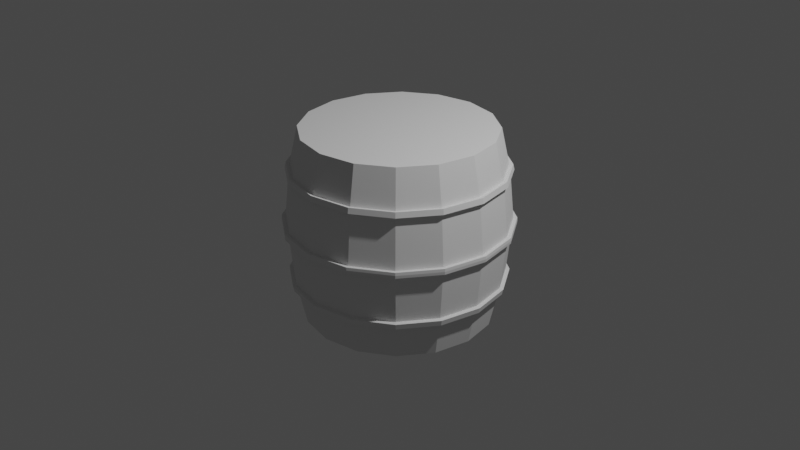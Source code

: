 # Source: barrel.blend  (saved by Blender 3.6.11; exported with 4.5.12 LTS)
import bpy
from mathutils import Matrix  # noqa: F401  (used for matrix-valued properties, if any)

bpy.ops.wm.read_factory_settings(use_empty=True)
scene = bpy.context.scene
scene.name = 'Scene'

# ---- collections
col_collection = bpy.data.collections.new('Collection'); scene.collection.children.link(col_collection)

# ---- world
world_world = bpy.data.worlds.new('World'); scene.world = world_world
world_world.use_nodes = True; world_world.node_tree.nodes.clear()
_N = world_world.node_tree.nodes; _L = world_world.node_tree.links
n0 = _N.new('ShaderNodeOutputWorld'); n0.name = 'World Output'; n0.location = (300, 300)
n1 = _N.new('ShaderNodeBackground'); n1.name = 'Background'; n1.location = (10, 300)
n1.inputs[0].default_value = (0.05088, 0.05088, 0.05088, 1.0)
_L.new(n1.outputs[0], n0.inputs[0])
n0.is_active_output = True
world_world.color = (0.05088, 0.05088, 0.05088)
world_world.use_sun_shadow = False
world_world.sun_shadow_jitter_overblur = 0.0

# ---- cameras
cam_camera = bpy.data.cameras.new('Camera')
cam_camera.clip_end = 100.0
cam_camera.ortho_scale = 7.314

# ---- lights
light_light = bpy.data.lights.new('Light', 'POINT')
light_light.transmission_factor = 0.0
light_light.energy = 1000.0
light_light.shadow_soft_size = 0.1
light_light.shadow_maximum_resolution = 0.006
light_light.use_absolute_resolution = True

# ---- meshes
me_cylinder_001 = bpy.data.meshes.new('Cylinder.001')
me_cylinder_001.from_pydata([(0.0, 1.0, -1.0), (0.0, 1.0, 1.0), (0.3827, 0.9239, -1.0), (0.3827, 0.9239, 1.0), (0.7071, 0.7071, -1.0), (0.7071, 0.7071, 1.0), (0.9239, 0.3827, -1.0), (0.9239, 0.3827, 1.0), (1.0, 0.0, -1.0), (1.0, 0.0, 1.0), (0.9239, -0.3827, -1.0), (0.9239, -0.3827, 1.0), (0.7071, -0.7071, -1.0), (0.7071, -0.7071, 1.0), (0.3827, -0.9239, -1.0), (0.3827, -0.9239, 1.0), (0.0, -1.0, -1.0), (0.0, -1.0, 1.0), (-0.3827, -0.9239, -1.0), (-0.3827, -0.9239, 1.0), (-0.7071, -0.7071, -1.0), (-0.7071, -0.7071, 1.0), (-0.9239, -0.3827, -1.0), (-0.9239, -0.3827, 1.0), (-1.0, 0.0, -1.0), (-1.0, 0.0, 1.0), (-0.9239, 0.3827, -1.0), (-0.9239, 0.3827, 1.0), (-0.7071, 0.7071, -1.0), (-0.7071, 0.7071, 1.0), (-0.3827, 0.9239, -1.0), (-0.3827, 0.9239, 1.0), (-3.725e-10, 1.1, -0.55), (-3.725e-10, 1.1, 0.55), (0.421, 1.016, 0.55), (0.421, 1.016, -0.55), (0.7778, 0.7778, 0.55), (0.7778, 0.7778, -0.55), (1.016, 0.421, 0.55), (1.016, 0.421, -0.55), (1.1, -1.242e-09, 0.55), (1.1, -1.242e-09, -0.55), (1.016, -0.421, 0.55), (1.016, -0.421, -0.55), (0.7778, -0.7778, 0.55), (0.7778, -0.7778, -0.55), (0.421, -1.016, 0.55), (0.421, -1.016, -0.55), (-3.725e-10, -1.1, 0.55), (-3.725e-10, -1.1, -0.55), (-0.421, -1.016, 0.55), (-0.421, -1.016, -0.55), (-0.7778, -0.7778, 0.55), (-0.7778, -0.7778, -0.55), (-1.016, -0.421, 0.55), (-1.016, -0.421, -0.55), (-1.1, -1.242e-09, 0.55), (-1.1, -1.242e-09, -0.55), (-1.016, 0.421, 0.55), (-1.016, 0.421, -0.55), (-0.7778, 0.7778, 0.55), (-0.7778, 0.7778, -0.55), (-0.421, 1.016, 0.55), (-0.421, 1.016, -0.55), (-3.256e-10, 1.087, 0.6067), (0.4161, 1.005, 0.6067), (0.7689, 0.7689, 0.6067), (1.005, 0.4161, 0.6067), (1.087, -1.085e-09, 0.6067), (1.005, -0.4161, 0.6067), (0.7689, -0.7689, 0.6067), (0.4161, -1.005, 0.6067), (-3.256e-10, -1.087, 0.6067), (-0.4161, -1.005, 0.6067), (-0.7689, -0.7689, 0.6067), (-1.005, -0.4161, 0.6067), (-1.087, -1.085e-09, 0.6067), (-1.005, 0.4161, 0.6067), (-0.7689, 0.7689, 0.6067), (-0.4161, 1.005, 0.6067), (0.4159, 1.004, -0.6094), (0.7685, 0.7685, -0.6094), (1.004, 0.4159, -0.6094), (1.087, -1.078e-09, -0.6094), (1.004, -0.4159, -0.6094), (0.7685, -0.7685, -0.6094), (0.4159, -1.004, -0.6094), (-3.234e-10, -1.087, -0.6094), (-0.4159, -1.004, -0.6094), (-0.7685, -0.7685, -0.6094), (-1.004, -0.4159, -0.6094), (-1.087, -1.078e-09, -0.6094), (-1.004, 0.4159, -0.6094), (-0.7685, 0.7685, -0.6094), (-0.4159, 1.004, -0.6094), (-3.234e-10, 1.087, -0.6094), (-0.4409, 1.065, 0.0275), (-0.4409, 1.065, -0.0275), (5.83e-10, 1.152, -0.0275), (5.83e-10, 1.152, 0.0275), (-0.8148, 0.8148, 0.0275), (-0.8148, 0.8148, -0.0275), (-1.065, 0.4409, 0.0275), (-1.065, 0.4409, -0.0275), (-1.152, -1.655e-09, 0.0275), (-1.152, -1.655e-09, -0.0275), (-1.065, -0.4409, 0.0275), (-1.065, -0.4409, -0.0275), (-0.8148, -0.8148, 0.0275), (-0.8148, -0.8148, -0.0275), (-0.4409, -1.065, 0.0275), (-0.4409, -1.065, -0.0275), (5.83e-10, -1.152, 0.0275), (5.83e-10, -1.152, -0.0275), (0.4409, -1.065, 0.0275), (0.4409, -1.065, -0.0275), (0.8148, -0.8148, 0.0275), (0.8148, -0.8148, -0.0275), (1.065, -0.4409, 0.0275), (1.065, -0.4409, -0.0275), (1.152, -1.655e-09, 0.0275), (1.152, -1.655e-09, -0.0275), (1.065, 0.4409, 0.0275), (1.065, 0.4409, -0.0275), (0.8148, 0.8148, 0.0275), (0.8148, 0.8148, -0.0275), (0.4409, 1.065, 0.0275), (0.4409, 1.065, -0.0275)], [], [(64, 1, 3, 65), (65, 3, 5, 66), (66, 5, 7, 67), (67, 7, 9, 68), (68, 9, 11, 69), (69, 11, 13, 70), (70, 13, 15, 71), (71, 15, 17, 72), (72, 17, 19, 73), (73, 19, 21, 74), (74, 21, 23, 75), (75, 23, 25, 76), (76, 25, 27, 77), (77, 27, 29, 78), (78, 29, 31, 79), (79, 31, 1, 64), (0, 2, 4, 6, 8, 10, 12, 14, 16, 18, 20, 22, 24, 26, 28, 30), (0, 95, 80, 2), (2, 80, 81, 4), (4, 81, 82, 6), (6, 82, 83, 8), (8, 83, 84, 10), (10, 84, 85, 12), (12, 85, 86, 14), (14, 86, 87, 16), (16, 87, 88, 18), (18, 88, 89, 20), (20, 89, 90, 22), (22, 90, 91, 24), (24, 91, 92, 26), (26, 92, 93, 28), (28, 93, 94, 30), (30, 94, 95, 0), (96, 62, 33, 99), (61, 101, 97, 63), (63, 97, 98, 32), (99, 33, 34, 126), (100, 60, 62, 96), (59, 103, 101, 61), (102, 58, 60, 100), (57, 105, 103, 59), (104, 56, 58, 102), (55, 107, 105, 57), (106, 54, 56, 104), (53, 109, 107, 55), (108, 52, 54, 106), (51, 111, 109, 53), (110, 50, 52, 108), (49, 113, 111, 51), (112, 48, 50, 110), (47, 115, 113, 49), (114, 46, 48, 112), (45, 117, 115, 47), (116, 44, 46, 114), (43, 119, 117, 45), (118, 42, 44, 116), (41, 121, 119, 43), (120, 40, 42, 118), (39, 123, 121, 41), (122, 38, 40, 120), (37, 125, 123, 39), (124, 36, 38, 122), (35, 127, 125, 37), (126, 34, 36, 124), (32, 98, 127, 35)])
_uv = me_cylinder_001.uv_layers.new(name='UVMap')
_uv.uv.foreach_set('vector', [1.0, 0.8908, 1.0, 1.0, 0.9375, 1.0, 0.9375, 0.8908, 0.9375, 0.8908, 0.9375, 1.0, 0.875, 1.0, 0.875, 0.8908, 0.875, 0.8908, 0.875, 1.0, 0.8125, 1.0, 0.8125, 0.8908, 0.8125, 0.8908, 0.8125, 1.0, 0.75, 1.0, 0.75, 0.8908, 0.75, 0.8908, 0.75, 1.0, 0.6875, 1.0, 0.6875, 0.8908, 0.6875, 0.8908, 0.6875, 1.0, 0.625, 1.0, 0.625, 0.8908, 0.625, 0.8908, 0.625, 1.0, 0.5625, 1.0, 0.5625, 0.8908, 0.5625, 0.8908, 0.5625, 1.0, 0.5, 1.0, 0.5, 0.8908, 0.5, 0.8908, 0.5, 1.0, 0.4375, 1.0, 0.4375, 0.8908, 0.4375, 0.8908, 0.4375, 1.0, 0.375, 1.0, 0.375, 0.8908, 0.375, 0.8908, 0.375, 1.0, 0.3125, 1.0, 0.3125, 0.8908, 0.3125, 0.8908, 0.3125, 1.0, 0.25, 1.0, 0.25, 0.8908, 0.25, 0.8908, 0.25, 1.0, 0.1875, 1.0, 0.1875, 0.8908, 0.1875, 0.8908, 0.1875, 1.0, 0.125, 1.0, 0.125, 0.8908, 0.125, 0.8908, 0.125, 1.0, 0.0625, 1.0, 0.0625, 0.8908, 0.0625, 0.8908, 0.0625, 1.0, 0.0, 1.0, 0.0, 0.8908, 0.75, 0.49, 0.8418, 0.4717, 0.9197, 0.4197, 0.9717, 0.3418, 0.99, 0.25, 0.9717, 0.1582, 0.9197, 0.08029, 0.8418, 0.02827, 0.75, 0.01, 0.6582, 0.02827, 0.5803, 0.08029, 0.5283, 0.1582, 0.51, 0.25, 0.5283, 0.3418, 0.5803, 0.4197, 0.6582, 0.4717, 1.0, 0.5, 1.0, 0.6085, 0.9375, 0.6085, 0.9375, 0.5, 0.9375, 0.5, 0.9375, 0.6085, 0.875, 0.6085, 0.875, 0.5, 0.875, 0.5, 0.875, 0.6085, 0.8125, 0.6085, 0.8125, 0.5, 0.8125, 0.5, 0.8125, 0.6085, 0.75, 0.6085, 0.75, 0.5, 0.75, 0.5, 0.75, 0.6085, 0.6875, 0.6085, 0.6875, 0.5, 0.6875, 0.5, 0.6875, 0.6085, 0.625, 0.6085, 0.625, 0.5, 0.625, 0.5, 0.625, 0.6085, 0.5625, 0.6085, 0.5625, 0.5, 0.5625, 0.5, 0.5625, 0.6085, 0.5, 0.6085, 0.5, 0.5, 0.5, 0.5, 0.5, 0.6085, 0.4375, 0.6085, 0.4375, 0.5, 0.4375, 0.5, 0.4375, 0.6085, 0.375, 0.6085, 0.375, 0.5, 0.375, 0.5, 0.375, 0.6085, 0.3125, 0.6085, 0.3125, 0.5, 0.3125, 0.5, 0.3125, 0.6085, 0.25, 0.6085, 0.25, 0.5, 0.25, 0.5, 0.25, 0.6085, 0.1875, 0.6085, 0.1875, 0.5, 0.1875, 0.5, 0.1875, 0.6085, 0.125, 0.6085, 0.125, 0.5, 0.125, 0.5, 0.125, 0.6085, 0.0625, 0.6085, 0.0625, 0.5, 0.0625, 0.5, 0.0625, 0.6085, 0.0, 0.6085, 0.0, 0.5, 0.0625, 0.7563, 0.0625, 0.875, 0.0, 0.875, 0.0, 0.7562, 0.125, 0.625, 0.125, 0.7437, 0.0625, 0.7437, 0.0625, 0.625, 0.0625, 0.625, 0.0625, 0.7437, 0.0, 0.7437, 0.0, 0.625, 1.0, 0.7562, 1.0, 0.875, 0.9375, 0.875, 0.9375, 0.7562, 0.125, 0.7562, 0.125, 0.875, 0.0625, 0.875, 0.0625, 0.7563, 0.1875, 0.625, 0.1875, 0.7437, 0.125, 0.7437, 0.125, 0.625, 0.1875, 0.7562, 0.1875, 0.875, 0.125, 0.875, 0.125, 0.7562, 0.25, 0.625, 0.25, 0.7437, 0.1875, 0.7437, 0.1875, 0.625, 0.25, 0.7562, 0.25, 0.875, 0.1875, 0.875, 0.1875, 0.7562, 0.3125, 0.625, 0.3125, 0.7437, 0.25, 0.7437, 0.25, 0.625, 0.3125, 0.7563, 0.3125, 0.875, 0.25, 0.875, 0.25, 0.7562, 0.375, 0.625, 0.375, 0.7437, 0.3125, 0.7437, 0.3125, 0.625, 0.375, 0.7562, 0.375, 0.875, 0.3125, 0.875, 0.3125, 0.7563, 0.4375, 0.625, 0.4375, 0.7437, 0.375, 0.7437, 0.375, 0.625, 0.4375, 0.7562, 0.4375, 0.875, 0.375, 0.875, 0.375, 0.7562, 0.5, 0.625, 0.5, 0.7437, 0.4375, 0.7437, 0.4375, 0.625, 0.5, 0.7562, 0.5, 0.875, 0.4375, 0.875, 0.4375, 0.7562, 0.5625, 0.625, 0.5625, 0.7437, 0.5, 0.7437, 0.5, 0.625, 0.5625, 0.7563, 0.5625, 0.875, 0.5, 0.875, 0.5, 0.7562, 0.625, 0.625, 0.625, 0.7437, 0.5625, 0.7437, 0.5625, 0.625, 0.625, 0.7562, 0.625, 0.875, 0.5625, 0.875, 0.5625, 0.7563, 0.6875, 0.625, 0.6875, 0.7437, 0.625, 0.7437, 0.625, 0.625, 0.6875, 0.7562, 0.6875, 0.875, 0.625, 0.875, 0.625, 0.7562, 0.75, 0.625, 0.75, 0.7437, 0.6875, 0.7437, 0.6875, 0.625, 0.75, 0.7562, 0.75, 0.875, 0.6875, 0.875, 0.6875, 0.7562, 0.8125, 0.625, 0.8125, 0.7437, 0.75, 0.7437, 0.75, 0.625, 0.8125, 0.7563, 0.8125, 0.875, 0.75, 0.875, 0.75, 0.7562, 0.875, 0.625, 0.875, 0.7437, 0.8125, 0.7437, 0.8125, 0.625, 0.875, 0.7562, 0.875, 0.875, 0.8125, 0.875, 0.8125, 0.7563, 0.9375, 0.625, 0.9375, 0.7437, 0.875, 0.7437, 0.875, 0.625, 0.9375, 0.7562, 0.9375, 0.875, 0.875, 0.875, 0.875, 0.7562, 1.0, 0.625, 1.0, 0.7437, 0.9375, 0.7437, 0.9375, 0.625])
me_cylinder_001.update()
me_cylinder_003 = bpy.data.meshes.new('Cylinder.003')
me_cylinder_003.from_pydata([(0.0, 1.0, 1.0), (0.3827, 0.9239, 1.0), (0.7071, 0.7071, 1.0), (0.9239, 0.3827, 1.0), (1.0, 0.0, 1.0), (0.9239, -0.3827, 1.0), (0.7071, -0.7071, 1.0), (0.3827, -0.9239, 1.0), (0.0, -1.0, 1.0), (-0.3827, -0.9239, 1.0), (-0.7071, -0.7071, 1.0), (-0.9239, -0.3827, 1.0), (-1.0, 0.0, 1.0), (-0.9239, 0.3827, 1.0), (-0.7071, 0.7071, 1.0), (-0.3827, 0.9239, 1.0)], [], [(1, 0, 15, 14, 13, 12, 11, 10, 9, 8, 7, 6, 5, 4, 3, 2)])
_uv = me_cylinder_003.uv_layers.new(name='UVMap')
_uv.uv.foreach_set('vector', [0.3418, 0.4717, 0.25, 0.49, 0.1582, 0.4717, 0.08029, 0.4197, 0.02827, 0.3418, 0.01, 0.25, 0.02827, 0.1582, 0.08029, 0.08029, 0.1582, 0.02827, 0.25, 0.01, 0.3418, 0.02827, 0.4197, 0.08029, 0.4717, 0.1582, 0.49, 0.25, 0.4717, 0.3418, 0.4197, 0.4197])
me_cylinder_003.update()
me_cylinder_002 = bpy.data.meshes.new('Cylinder.002')
me_cylinder_002.from_pydata([(-3.725e-10, 1.1, -0.55), (-3.725e-10, 1.1, 0.55), (0.421, 1.016, 0.55), (0.421, 1.016, -0.55), (0.7778, 0.7778, 0.55), (0.7778, 0.7778, -0.55), (1.016, 0.421, 0.55), (1.016, 0.421, -0.55), (1.1, -1.242e-09, 0.55), (1.1, -1.242e-09, -0.55), (1.016, -0.421, 0.55), (1.016, -0.421, -0.55), (0.7778, -0.7778, 0.55), (0.7778, -0.7778, -0.55), (0.421, -1.016, 0.55), (0.421, -1.016, -0.55), (-3.725e-10, -1.1, 0.55), (-3.725e-10, -1.1, -0.55), (-0.421, -1.016, 0.55), (-0.421, -1.016, -0.55), (-0.7778, -0.7778, 0.55), (-0.7778, -0.7778, -0.55), (-1.016, -0.421, 0.55), (-1.016, -0.421, -0.55), (-1.1, -1.242e-09, 0.55), (-1.1, -1.242e-09, -0.55), (-1.016, 0.421, 0.55), (-1.016, 0.421, -0.55), (-0.7778, 0.7778, 0.55), (-0.7778, 0.7778, -0.55), (-0.421, 1.016, 0.55), (-0.421, 1.016, -0.55), (-3.256e-10, 1.087, 0.6067), (0.4161, 1.005, 0.6067), (0.7689, 0.7689, 0.6067), (1.005, 0.4161, 0.6067), (1.087, -1.085e-09, 0.6067), (1.005, -0.4161, 0.6067), (0.7689, -0.7689, 0.6067), (0.4161, -1.005, 0.6067), (-3.256e-10, -1.087, 0.6067), (-0.4161, -1.005, 0.6067), (-0.7689, -0.7689, 0.6067), (-1.005, -0.4161, 0.6067), (-1.087, -1.085e-09, 0.6067), (-1.005, 0.4161, 0.6067), (-0.7689, 0.7689, 0.6067), (-0.4161, 1.005, 0.6067), (0.4159, 1.004, -0.6094), (0.7685, 0.7685, -0.6094), (1.004, 0.4159, -0.6094), (1.087, -1.078e-09, -0.6094), (1.004, -0.4159, -0.6094), (0.7685, -0.7685, -0.6094), (0.4159, -1.004, -0.6094), (-3.234e-10, -1.087, -0.6094), (-0.4159, -1.004, -0.6094), (-0.7685, -0.7685, -0.6094), (-1.004, -0.4159, -0.6094), (-1.087, -1.078e-09, -0.6094), (-1.004, 0.4159, -0.6094), (-0.7685, 0.7685, -0.6094), (-0.4159, 1.004, -0.6094), (-3.234e-10, 1.087, -0.6094), (6.333e-10, 1.155, 0.0), (0.442, 1.067, 0.0), (0.8167, 0.8167, 0.0), (1.067, 0.442, 0.0), (1.155, -1.676e-09, 0.0), (1.067, -0.442, 0.0), (0.8167, -0.8167, 0.0), (0.442, -1.067, 0.0), (6.333e-10, -1.155, 0.0), (-0.442, -1.067, 0.0), (-0.8167, -0.8167, 0.0), (-1.067, -0.442, 0.0), (-1.155, -1.676e-09, 0.0), (-1.067, 0.442, 0.0), (-0.8167, 0.8167, 0.0), (-0.442, 1.067, 0.0), (-0.4409, 1.065, 0.0275), (-0.4409, 1.065, -0.0275), (5.83e-10, 1.152, -0.0275), (5.83e-10, 1.152, 0.0275), (-0.8148, 0.8148, 0.0275), (-0.8148, 0.8148, -0.0275), (-1.065, 0.4409, 0.0275), (-1.065, 0.4409, -0.0275), (-1.152, -1.655e-09, 0.0275), (-1.152, -1.655e-09, -0.0275), (-1.065, -0.4409, 0.0275), (-1.065, -0.4409, -0.0275), (-0.8148, -0.8148, 0.0275), (-0.8148, -0.8148, -0.0275), (-0.4409, -1.065, 0.0275), (-0.4409, -1.065, -0.0275), (5.83e-10, -1.152, 0.0275), (5.83e-10, -1.152, -0.0275), (0.4409, -1.065, 0.0275), (0.4409, -1.065, -0.0275), (0.8148, -0.8148, 0.0275), (0.8148, -0.8148, -0.0275), (1.065, -0.4409, 0.0275), (1.065, -0.4409, -0.0275), (1.152, -1.655e-09, 0.0275), (1.152, -1.655e-09, -0.0275), (1.065, 0.4409, 0.0275), (1.065, 0.4409, -0.0275), (0.8148, 0.8148, 0.0275), (0.8148, 0.8148, -0.0275), (0.4409, 1.065, 0.0275), (0.4409, 1.065, -0.0275)], [], [(62, 31, 0, 63), (61, 29, 31, 62), (60, 27, 29, 61), (59, 25, 27, 60), (58, 23, 25, 59), (57, 21, 23, 58), (56, 19, 21, 57), (55, 17, 19, 56), (54, 15, 17, 55), (53, 13, 15, 54), (52, 11, 13, 53), (51, 9, 11, 52), (50, 7, 9, 51), (49, 5, 7, 50), (48, 3, 5, 49), (63, 0, 3, 48), (30, 47, 32, 1), (28, 46, 47, 30), (26, 45, 46, 28), (24, 44, 45, 26), (22, 43, 44, 24), (20, 42, 43, 22), (18, 41, 42, 20), (16, 40, 41, 18), (14, 39, 40, 16), (12, 38, 39, 14), (10, 37, 38, 12), (8, 36, 37, 10), (6, 35, 36, 8), (4, 34, 35, 6), (2, 33, 34, 4), (1, 32, 33, 2), (81, 79, 64, 82), (79, 80, 83, 64), (85, 78, 79, 81), (78, 84, 80, 79), (87, 77, 78, 85), (77, 86, 84, 78), (89, 76, 77, 87), (76, 88, 86, 77), (91, 75, 76, 89), (75, 90, 88, 76), (93, 74, 75, 91), (74, 92, 90, 75), (95, 73, 74, 93), (73, 94, 92, 74), (97, 72, 73, 95), (72, 96, 94, 73), (99, 71, 72, 97), (71, 98, 96, 72), (101, 70, 71, 99), (70, 100, 98, 71), (103, 69, 70, 101), (69, 102, 100, 70), (105, 68, 69, 103), (68, 104, 102, 69), (107, 67, 68, 105), (67, 106, 104, 68), (109, 66, 67, 107), (66, 108, 106, 67), (111, 65, 66, 109), (65, 110, 108, 66), (82, 64, 65, 111), (64, 83, 110, 65)])
_uv = me_cylinder_002.uv_layers.new(name='UVMap')
_uv.uv.foreach_set('vector', [0.0625, 0.6085, 0.0625, 0.625, 0.0, 0.625, 0.0, 0.6085, 0.125, 0.6085, 0.125, 0.625, 0.0625, 0.625, 0.0625, 0.6085, 0.1875, 0.6085, 0.1875, 0.625, 0.125, 0.625, 0.125, 0.6085, 0.25, 0.6085, 0.25, 0.625, 0.1875, 0.625, 0.1875, 0.6085, 0.3125, 0.6085, 0.3125, 0.625, 0.25, 0.625, 0.25, 0.6085, 0.375, 0.6085, 0.375, 0.625, 0.3125, 0.625, 0.3125, 0.6085, 0.4375, 0.6085, 0.4375, 0.625, 0.375, 0.625, 0.375, 0.6085, 0.5, 0.6085, 0.5, 0.625, 0.4375, 0.625, 0.4375, 0.6085, 0.5625, 0.6085, 0.5625, 0.625, 0.5, 0.625, 0.5, 0.6085, 0.625, 0.6085, 0.625, 0.625, 0.5625, 0.625, 0.5625, 0.6085, 0.6875, 0.6085, 0.6875, 0.625, 0.625, 0.625, 0.625, 0.6085, 0.75, 0.6085, 0.75, 0.625, 0.6875, 0.625, 0.6875, 0.6085, 0.8125, 0.6085, 0.8125, 0.625, 0.75, 0.625, 0.75, 0.6085, 0.875, 0.6085, 0.875, 0.625, 0.8125, 0.625, 0.8125, 0.6085, 0.9375, 0.6085, 0.9375, 0.625, 0.875, 0.625, 0.875, 0.6085, 1.0, 0.6085, 1.0, 0.625, 0.9375, 0.625, 0.9375, 0.6085, 0.0625, 0.875, 0.0625, 0.8908, 0.0, 0.8908, 0.0, 0.875, 0.125, 0.875, 0.125, 0.8908, 0.0625, 0.8908, 0.0625, 0.875, 0.1875, 0.875, 0.1875, 0.8908, 0.125, 0.8908, 0.125, 0.875, 0.25, 0.875, 0.25, 0.8908, 0.1875, 0.8908, 0.1875, 0.875, 0.3125, 0.875, 0.3125, 0.8908, 0.25, 0.8908, 0.25, 0.875, 0.375, 0.875, 0.375, 0.8908, 0.3125, 0.8908, 0.3125, 0.875, 0.4375, 0.875, 0.4375, 0.8908, 0.375, 0.8908, 0.375, 0.875, 0.5, 0.875, 0.5, 0.8908, 0.4375, 0.8908, 0.4375, 0.875, 0.5625, 0.875, 0.5625, 0.8908, 0.5, 0.8908, 0.5, 0.875, 0.625, 0.875, 0.625, 0.8908, 0.5625, 0.8908, 0.5625, 0.875, 0.6875, 0.875, 0.6875, 0.8908, 0.625, 0.8908, 0.625, 0.875, 0.75, 0.875, 0.75, 0.8908, 0.6875, 0.8908, 0.6875, 0.875, 0.8125, 0.875, 0.8125, 0.8908, 0.75, 0.8908, 0.75, 0.875, 0.875, 0.875, 0.875, 0.8908, 0.8125, 0.8908, 0.8125, 0.875, 0.9375, 0.875, 0.9375, 0.8908, 0.875, 0.8908, 0.875, 0.875, 1.0, 0.875, 1.0, 0.8908, 0.9375, 0.8908, 0.9375, 0.875, 0.0625, 0.7437, 0.0625, 0.75, 0.0, 0.75, 0.0, 0.7437, 0.0625, 0.75, 0.0625, 0.7563, 0.0, 0.7562, 0.0, 0.75, 0.125, 0.7437, 0.125, 0.75, 0.0625, 0.75, 0.0625, 0.7437, 0.125, 0.75, 0.125, 0.7562, 0.0625, 0.7563, 0.0625, 0.75, 0.1875, 0.7437, 0.1875, 0.75, 0.125, 0.75, 0.125, 0.7437, 0.1875, 0.75, 0.1875, 0.7562, 0.125, 0.7562, 0.125, 0.75, 0.25, 0.7437, 0.25, 0.75, 0.1875, 0.75, 0.1875, 0.7437, 0.25, 0.75, 0.25, 0.7562, 0.1875, 0.7562, 0.1875, 0.75, 0.3125, 0.7437, 0.3125, 0.75, 0.25, 0.75, 0.25, 0.7437, 0.3125, 0.75, 0.3125, 0.7563, 0.25, 0.7562, 0.25, 0.75, 0.375, 0.7437, 0.375, 0.75, 0.3125, 0.75, 0.3125, 0.7437, 0.375, 0.75, 0.375, 0.7562, 0.3125, 0.7563, 0.3125, 0.75, 0.4375, 0.7437, 0.4375, 0.75, 0.375, 0.75, 0.375, 0.7437, 0.4375, 0.75, 0.4375, 0.7562, 0.375, 0.7562, 0.375, 0.75, 0.5, 0.7437, 0.5, 0.75, 0.4375, 0.75, 0.4375, 0.7437, 0.5, 0.75, 0.5, 0.7562, 0.4375, 0.7562, 0.4375, 0.75, 0.5625, 0.7437, 0.5625, 0.75, 0.5, 0.75, 0.5, 0.7437, 0.5625, 0.75, 0.5625, 0.7563, 0.5, 0.7562, 0.5, 0.75, 0.625, 0.7437, 0.625, 0.75, 0.5625, 0.75, 0.5625, 0.7437, 0.625, 0.75, 0.625, 0.7562, 0.5625, 0.7563, 0.5625, 0.75, 0.6875, 0.7437, 0.6875, 0.75, 0.625, 0.75, 0.625, 0.7437, 0.6875, 0.75, 0.6875, 0.7562, 0.625, 0.7562, 0.625, 0.75, 0.75, 0.7437, 0.75, 0.75, 0.6875, 0.75, 0.6875, 0.7437, 0.75, 0.75, 0.75, 0.7562, 0.6875, 0.7562, 0.6875, 0.75, 0.8125, 0.7437, 0.8125, 0.75, 0.75, 0.75, 0.75, 0.7437, 0.8125, 0.75, 0.8125, 0.7563, 0.75, 0.7562, 0.75, 0.75, 0.875, 0.7437, 0.875, 0.75, 0.8125, 0.75, 0.8125, 0.7437, 0.875, 0.75, 0.875, 0.7562, 0.8125, 0.7563, 0.8125, 0.75, 0.9375, 0.7437, 0.9375, 0.75, 0.875, 0.75, 0.875, 0.7437, 0.9375, 0.75, 0.9375, 0.7562, 0.875, 0.7562, 0.875, 0.75, 1.0, 0.7437, 1.0, 0.75, 0.9375, 0.75, 0.9375, 0.7437, 1.0, 0.75, 1.0, 0.7562, 0.9375, 0.7562, 0.9375, 0.75])
me_cylinder_002.update()

# ---- objects
ob_light = bpy.data.objects.new('Light', light_light)
ob_camera = bpy.data.objects.new('Camera', cam_camera)
ob_body = bpy.data.objects.new('Body', me_cylinder_001)
ob_lid = bpy.data.objects.new('Lid', me_cylinder_003)
ob_ring = bpy.data.objects.new('Ring', me_cylinder_002)

# ---- transforms, parenting, visibility, modifiers, constraints
ob_light.location = (4.076, 1.005, 5.904)
ob_light.rotation_euler = (0.6503, 0.05522, 1.866)
ob_light.lock_rotations_4d = False
ob_light.empty_display_type = 'ARROWS'
ob_light.color = (0.0, 0.0, 0.0, 0.0)
ob_light.lineart.crease_threshold = 0.0
ob_camera.location = (7.359, -6.926, 4.958)
ob_camera.rotation_euler = (1.109, 0.0, 0.8149)
ob_camera.lock_rotations_4d = False
ob_camera.empty_display_type = 'ARROWS'
ob_camera.color = (0.0, 0.0, 0.0, 0.0)
ob_camera.display_type = 'WIRE'
ob_camera.lineart.crease_threshold = 0.0
ob_body.location = (0.0, 0.0, 0.0)
_m = ob_body.modifiers.new('Solidify', 'SOLIDIFY')
_m.thickness = 0.04
ob_lid.location = (0.0, 0.0, 0.0)
ob_ring.location = (0.0, 0.0, 0.0)
_m = ob_ring.modifiers.new('Solidify', 'SOLIDIFY')
_m.thickness = -0.04

# ---- collection membership
col_collection.objects.link(ob_light)
col_collection.objects.link(ob_camera)
col_collection.objects.link(ob_body)
col_collection.objects.link(ob_lid)
col_collection.objects.link(ob_ring)

# ---- scene / render settings (as saved in the file)
scene.camera = ob_camera
scene.frame_start = 1; scene.frame_end = 250; scene.frame_set(1)
scene.render.engine = 'BLENDER_EEVEE_NEXT'
scene.cycles.sampling_pattern = 'TABULATED_SOBOL'
scene.view_settings.view_transform = 'Filmic'
bpy.context.view_layer.update()
